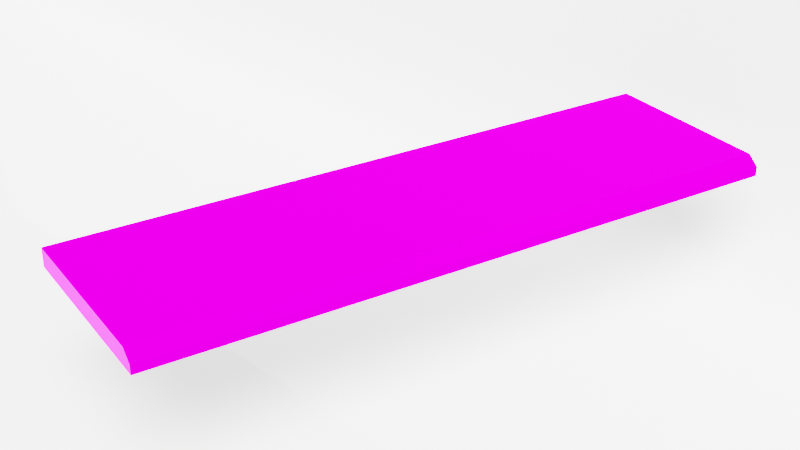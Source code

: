 # Source: Blues_pivnichno_slobidske_Gb4_seamless_4.blend  (saved by Blender 4.2.66; exported with 4.5.12 LTS)
import bpy
from mathutils import Matrix  # noqa: F401  (used for matrix-valued properties, if any)

bpy.ops.wm.read_factory_settings(use_empty=True)
scene = bpy.context.scene
scene.name = 'Scene'

# ---- collections
col_collection = bpy.data.collections.new('Collection'); scene.collection.children.link(col_collection)

# ---- images (referenced by path relative to the original .blend; pixels are not part of the script)
import os
ASSET_DIR = os.environ.get("B2B_ASSET_DIR", "")  # directory of the original .blend (textures are referenced by path, not embedded)
HERE = os.path.dirname(os.path.abspath(__file__))  # packed textures are extracted next to this script under _unpacked/

def load_image(name, relpath, width, height, colorspace="sRGB"):
    """Load a texture the original file referenced (path relative to the .blend, or extracted next to this script)."""
    p = next((c for c in (os.path.join(HERE, relpath), os.path.join(ASSET_DIR, relpath)) if relpath and os.path.exists(c)), "")
    if p:
        img = bpy.data.images.load(p, check_existing=True)
        img.name = name
    else:  # same state as the original file: an image datablock whose file is absent (Cycles renders it pink)
        img = bpy.data.images.new(name, width, height)
        img.source = "FILE"
        img.filepath = "//" + (relpath or name)
    img.colorspace_settings.name = colorspace
    return img
img_blues_pivnichno_slobidske_gb4_seamless_x4_jpg_001 = load_image('Blues_pivnichno_slobidske_Gb4_seamless_x4.jpg.001', 'Blues_pivnichno_slobidske_Gb4_seamless_x4.jpg', 1024, 1024, 'sRGB')

# ---- materials (node trees are filled in below, after node groups)
mat_002 = bpy.data.materials.new('Материал.002')
mat_material = bpy.data.materials.new('Material')
mat_material_001 = bpy.data.materials.new('Material.001')

# ---- node groups
ng_auto_smooth = bpy.data.node_groups.new('Auto Smooth', 'GeometryNodeTree')
_s = ng_auto_smooth.interface.new_socket(name='Geometry', in_out='OUTPUT', socket_type='NodeSocketGeometry')
_s = ng_auto_smooth.interface.new_socket(name='Geometry', in_out='INPUT', socket_type='NodeSocketGeometry')
_s = ng_auto_smooth.interface.new_socket(name='Angle', in_out='INPUT', socket_type='NodeSocketFloat')
_s.subtype = 'ANGLE'
_s.min_value = 0.0
_s.max_value = 3.142
ng_auto_smooth.is_modifier = True
_N = ng_auto_smooth.nodes; _L = ng_auto_smooth.links
n0 = _N.new('NodeGroupOutput'); n0.name = 'Group Output'; n0.location = (480, -100)
n1 = _N.new('NodeGroupInput'); n1.name = 'Group Input'; n1.location = (-420, -300)
n2 = _N.new('NodeGroupInput'); n2.name = 'Group Input.001'; n2.location = (-60, -100)
n3 = _N.new('GeometryNodeSetShadeSmooth'); n3.name = 'Set Shade Smooth'; n3.location = (120, -100)
n3.domain = 'EDGE'
n4 = _N.new('GeometryNodeSetShadeSmooth'); n4.name = 'Set Shade Smooth.001'; n4.location = (300, -100)
n5 = _N.new('GeometryNodeInputMeshEdgeAngle'); n5.name = 'Edge Angle'; n5.location = (-420, -220)
n6 = _N.new('GeometryNodeInputEdgeSmooth'); n6.name = 'Is Edge Smooth'; n6.location = (-60, -160)
n7 = _N.new('GeometryNodeInputShadeSmooth'); n7.name = 'Is Face Smooth'; n7.location = (-240, -340)
n8 = _N.new('FunctionNodeBooleanMath'); n8.name = 'Boolean Math'; n8.location = (-60, -220)
n9 = _N.new('FunctionNodeCompare'); n9.name = 'Compare'; n9.location = (-240, -180)
n9.operation = 'LESS_EQUAL'
_L.new(n5.outputs[0], n9.inputs[0])
_L.new(n4.outputs[0], n0.inputs[0])
_L.new(n1.outputs[1], n9.inputs[1])
_L.new(n9.outputs[0], n8.inputs[0])
_L.new(n7.outputs[0], n8.inputs[1])
_L.new(n2.outputs[0], n3.inputs[0])
_L.new(n6.outputs[0], n3.inputs[1])
_L.new(n3.outputs[0], n4.inputs[0])
_L.new(n8.outputs[0], n3.inputs[2])
n0.is_active_output = True

# ---- material node trees
mat_002.use_nodes = True; mat_002.node_tree.nodes.clear()
_N = mat_002.node_tree.nodes; _L = mat_002.node_tree.links
n0 = _N.new('ShaderNodeBsdfPrincipled'); n0.name = 'Principled BSDF'; n0.location = (10, 300)
n0.distribution = 'GGX'
n0.subsurface_method = 'BURLEY'
n0.inputs[1].default_value = 0.06065
n0.inputs[2].default_value = 1.0
n0.inputs[3].default_value = 1.05
n0.inputs[13].default_value = 0.0
n0.inputs[27].default_value = (0.01176, 0.01176, 0.01176, 1.0)
n1 = _N.new('ShaderNodeOutputMaterial'); n1.name = 'Material Output'; n1.location = (300, 300)
n2 = _N.new('ShaderNodeTexImage'); n2.name = 'Изображение-текстура'; n2.location = (-486, 240)
n2.image = img_blues_pivnichno_slobidske_gb4_seamless_x4_jpg_001
_L.new(n0.outputs[0], n1.inputs[0])
_L.new(n2.outputs[0], n0.inputs[0])
n1.is_active_output = True
mat_material.use_nodes = True; mat_material.node_tree.nodes.clear()
_N = mat_material.node_tree.nodes; _L = mat_material.node_tree.links
n0 = _N.new('ShaderNodeOutputMaterial'); n0.name = 'Material Output'; n0.location = (524, 300)
n1 = _N.new('ShaderNodeTexImage'); n1.name = 'Изображение-текстура'; n1.location = (-400, 334)
n1.image = img_blues_pivnichno_slobidske_gb4_seamless_x4_jpg_001
n2 = _N.new('ShaderNodeBsdfPrincipled'); n2.name = 'Principled BSDF'; n2.location = (234, 300)
n2.distribution = 'GGX'
n2.subsurface_method = 'BURLEY'
n2.inputs[2].default_value = 0.0
n2.inputs[3].default_value = 1.45
n2.inputs[13].default_value = 0.0
n2.inputs[27].default_value = (0.0, 0.0, 0.0, 1.0)
n2.inputs[28].default_value = 1.0
n3 = _N.new('ShaderNodeBrightContrast'); n3.name = 'Bright/Contrast'; n3.location = (-206, 30)
n3.inputs[1].default_value = 1.89
n3.inputs[2].default_value = 3.9
n4 = _N.new('ShaderNodeMix'); n4.name = 'Mix'; n4.location = (14, 219)
n4.data_type = 'RGBA'
n4.inputs[7].default_value = (0.1654, 0.1654, 0.1654, 1.0)
_L.new(n2.outputs[0], n0.inputs[0])
_L.new(n3.outputs[0], n4.inputs[6])
_L.new(n4.outputs[2], n2.inputs[0])
_L.new(n1.outputs[0], n3.inputs[0])
n0.is_active_output = True
mat_material_001.use_nodes = True; mat_material_001.node_tree.nodes.clear()
_N = mat_material_001.node_tree.nodes; _L = mat_material_001.node_tree.links
n0 = _N.new('ShaderNodeBsdfPrincipled'); n0.name = 'Principled BSDF'; n0.location = (10, 300)
n0.inputs[0].default_value = (1.0, 1.0, 1.0, 1.0)
n0.inputs[2].default_value = 0.0
n0.inputs[28].default_value = 0.9
n1 = _N.new('ShaderNodeOutputMaterial'); n1.name = 'Material Output'; n1.location = (300, 300)
_L.new(n0.outputs[0], n1.inputs[0])
n1.is_active_output = True

# ---- world
world_world = bpy.data.worlds.new('World'); scene.world = world_world
world_world.use_nodes = True; world_world.node_tree.nodes.clear()
_N = world_world.node_tree.nodes; _L = world_world.node_tree.links
n0 = _N.new('ShaderNodeOutputWorld'); n0.name = 'World Output'; n0.location = (300, 300)
n1 = _N.new('ShaderNodeBackground'); n1.name = 'Background'; n1.location = (10, 300)
n1.inputs[0].default_value = (0.05088, 0.05088, 0.05088, 1.0)
n1.inputs[1].default_value = 1.3
_L.new(n1.outputs[0], n0.inputs[0])
n0.is_active_output = True
world_world.color = (0.05088, 0.05088, 0.05088)
world_world.use_sun_shadow = False
world_world.sun_shadow_jitter_overblur = 0.0

# ---- cameras
cam_camera = bpy.data.cameras.new('Camera')
cam_camera.lens = 40.72
cam_camera.sensor_width = 24.0
cam_camera.show_background_images = True
cam_camera.lens_unit = 'FOV'

# ---- lights
light_sun = bpy.data.lights.new('Sun', 'SUN')
light_sun.angle = 0.9115
light_sun.shadow_filter_radius = 5.0

# ---- meshes
me_cube = bpy.data.meshes.new('Cube')
me_cube.from_pydata([(-0.75, -0.15, -0.015), (-0.75, -0.1321, 0.015), (-0.75, 0.15, -0.015), (-0.75, 0.15, 0.015), (0.75, -0.15, -0.015), (0.75, -0.1321, 0.015), (0.75, 0.15, -0.015), (0.75, 0.15, 0.015), (-0.75, -0.15, 0.0), (-0.75, 0.15, 0.0), (0.75, 0.15, 0.0), (0.75, -0.15, 0.0)], [], [(2, 6, 4, 0), (7, 3, 1, 5), (4, 11, 8, 0), (6, 10, 11, 4), (2, 9, 10, 6), (0, 8, 9, 2), (11, 5, 1, 8), (10, 7, 5, 11), (9, 3, 7, 10), (8, 1, 3, 9)])
me_cube.polygons.foreach_set('use_smooth', [True] * 10)
me_cube.polygons.foreach_set('material_index', [1, 0, 0, 1, 1, 1, 0, 1, 1, 1])
_uv = me_cube.uv_layers.new(name='UVMap')
_uv.uv.foreach_set('vector', [0.9924, 0.01475, 0.9924, 0.9974, 0.7958, 0.9974, 0.7958, 0.01475, 0.5771, 1.015, 0.5771, 0.03437, 0.7616, 0.03437, 0.7616, 1.015, 0.7958, 1.016, 0.7787, 1.015, 0.7787, 0.0344, 0.7958, 0.03453, 0.5771, 1.035, 0.5771, 1.025, 0.7733, 1.025, 0.7733, 1.035, 0.5771, 0.01475, 0.5771, 0.02456, 0.015, 0.02875, 0.015, 0.01894, 0.7733, 0.01475, 0.7733, 0.02456, 0.5771, 0.02456, 0.5771, 0.01475, 0.7787, 1.015, 0.7616, 1.015, 0.7616, 0.03437, 0.7787, 0.0344, 0.5771, 1.025, 0.5771, 1.015, 0.7616, 1.015, 0.7733, 1.025, 0.5771, 0.02456, 0.5771, 0.03437, 0.01502, 0.03856, 0.01502, 0.02875, 0.7733, 0.02456, 0.7616, 0.03437, 0.5771, 0.03437, 0.5771, 0.02456])
me_cube.materials.append(mat_002)
me_cube.materials.append(mat_material)
me_cube.use_remesh_fix_poles = True
me_cube.use_remesh_preserve_attributes = False
me_cube.use_mirror_vertex_groups = False
me_cube.update()
me_plane = bpy.data.meshes.new('Plane')
me_plane.from_pydata([(-1.0, -1.0, 0.0), (1.0, -1.0, 0.0), (-1.0, 1.897, 1.092), (1.0, 1.897, 1.092), (-1.0, 1.638, 0.0), (-1.0, 1.897, 0.2582), (-1.0, 1.689, 0.004961), (-1.0, 1.737, 0.01965), (-1.0, 1.782, 0.04351), (-1.0, 1.821, 0.07562), (-1.0, 1.853, 0.1147), (-1.0, 1.877, 0.1594), (-1.0, 1.892, 0.2078), (1.0, 1.897, 0.2582), (1.0, 1.638, 0.0), (1.0, 1.892, 0.2078), (1.0, 1.877, 0.1594), (1.0, 1.853, 0.1147), (1.0, 1.821, 0.07562), (1.0, 1.782, 0.04351), (1.0, 1.737, 0.01965), (1.0, 1.689, 0.004961)], [], [(5, 13, 3, 2), (13, 5, 12, 15), (15, 12, 11, 16), (16, 11, 10, 17), (17, 10, 9, 18), (18, 9, 8, 19), (19, 8, 7, 20), (20, 7, 6, 21), (21, 6, 4, 14), (0, 1, 14, 4)])
me_plane.polygons.foreach_set('use_smooth', [True] * 10)
_uv = me_plane.uv_layers.new(name='UVMap')
_uv.uv.foreach_set('vector', [0.0, 1.0, 1.0, 1.0, 1.0, 1.0, 0.0, 1.0, 1.0, 1.0, 0.0, 1.0, 0.0, 1.0, 1.0, 1.0, 1.0, 1.0, 0.0, 1.0, 0.0, 1.0, 1.0, 1.0, 1.0, 1.0, 0.0, 1.0, 0.0, 1.0, 1.0, 1.0, 1.0, 1.0, 0.0, 1.0, 0.0, 1.0, 1.0, 1.0, 1.0, 1.0, 0.0, 1.0, 0.0, 0.9559, 1.0, 0.9559, 1.0, 0.9559, 0.0, 0.9559, 0.0, 0.9388, 1.0, 0.9388, 1.0, 0.9388, 0.0, 0.9388, 0.0, 0.9202, 1.0, 0.9202, 1.0, 0.9202, 0.0, 0.9202, 0.0, 0.9008, 1.0, 0.9008, 0.0, 0.0, 1.0, 0.0, 1.0, 0.9008, 0.0, 0.9008])
me_plane.materials.append(mat_material_001)
me_plane.update()

# ---- objects
ob_cube = bpy.data.objects.new('Cube', me_cube)
ob_camera = bpy.data.objects.new('Camera', cam_camera)
ob_plane_001 = bpy.data.objects.new('Plane.001', me_plane)
ob_sun = bpy.data.objects.new('Sun', light_sun)

# ---- transforms, parenting, visibility, modifiers, constraints
ob_cube.location = (0.3535, 1.859, 0.006661)
ob_cube.rotation_euler = (0.0, -0.0, 1.369)
ob_cube.scale = (0.6667, 1.0, 1.0)
ob_cube.lock_scale = (True, True, True)
ob_cube.visible_diffuse = False
ob_cube.visible_glossy = False
ob_cube.visible_transmission = False
ob_cube.visible_volume_scatter = False
ob_cube.lineart.crease_threshold = 0.0
_m = ob_cube.modifiers.new('Auto Smooth', 'NODES')
_m.node_group = ng_auto_smooth
_gi = [s.identifier for s in ng_auto_smooth.interface.items_tree if s.item_type == 'SOCKET' and s.in_out == 'INPUT']
_m[_gi[1]] = 0.5236  # Angle
ob_camera.location = (1.56, 0.66, 0.8781)
ob_camera.rotation_euler = (-2.056, 3.142, -2.334)
ob_camera.scale = (2.7, 1.7, 1.0)
ob_camera.lineart.crease_threshold = 0.0
ob_plane_001.location = (0.1712, 0.5449, -0.1697)
ob_plane_001.scale = (2.445, 1.0, 1.0)
ob_sun.location = (2.081, 0.7794, 0.04906)
ob_sun.rotation_euler = (0.4299, 0.0377, 0.6295)
cam_camera.dof.focus_object = ob_cube

# ---- collection membership
col_collection.objects.link(ob_cube)
col_collection.objects.link(ob_camera)
col_collection.objects.link(ob_plane_001)
col_collection.objects.link(ob_sun)

# ---- scene / render settings (as saved in the file)
scene.camera = ob_camera
scene.frame_start = 1; scene.frame_end = 250; scene.frame_set(36)
scene.render.engine = 'BLENDER_EEVEE_NEXT'
scene.cycles.samples = 512
scene.cycles.sampling_pattern = 'TABULATED_SOBOL'
scene.cycles.use_adaptive_sampling = False
scene.cycles.use_light_tree = False
scene.eevee.taa_samples = 79
scene.eevee.taa_render_samples = 251
scene.eevee.light_threshold = 0.645
scene.view_settings.view_transform = 'Filmic'
bpy.context.view_layer.update()
